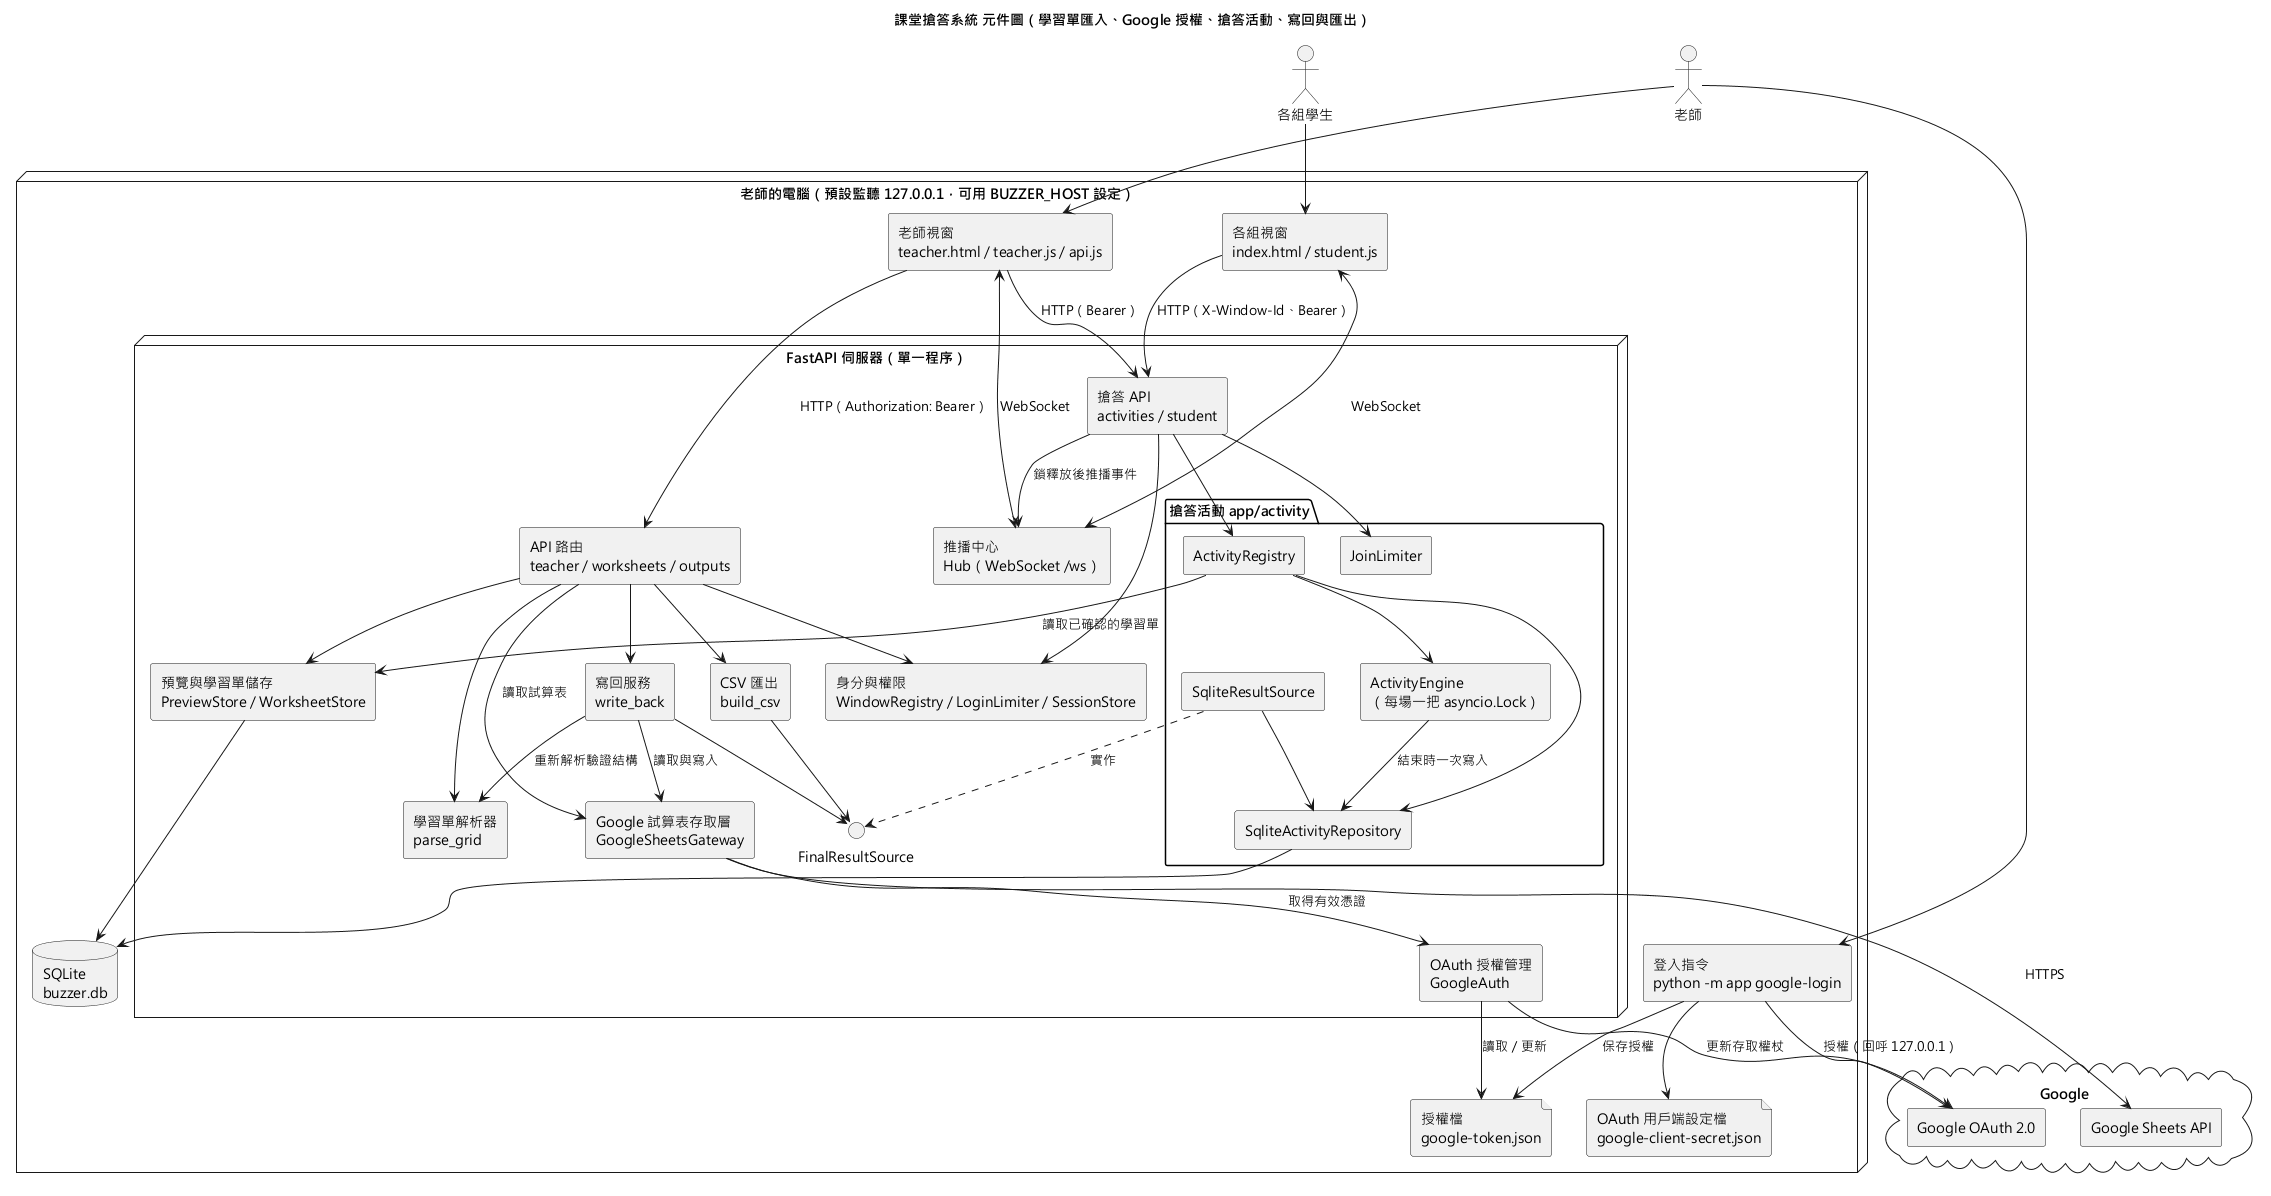

The diagram above was rendered by PlantUML. Its source (embedded in the PNG):
@startuml component
title 課堂搶答系統 元件圖（學習單匯入、Google 授權、搶答活動、寫回與匯出）
skinparam componentStyle rectangle
skinparam defaultFontName "Microsoft JhengHei"

actor "老師" as Teacher

node "老師的電腦（預設監聽 127.0.0.1，可用 BUZZER_HOST 設定）" {
  component "老師視窗\nteacher.html / teacher.js / api.js" as Browser
  component "各組視窗\nindex.html / student.js" as StudentBrowser
  component "登入指令\npython -m app google-login" as LoginCli

  node "FastAPI 伺服器（單一程序）" {
    component "API 路由\nteacher / worksheets / outputs" as Api
    component "搶答 API\nactivities / student" as ActivityApi
    component "推播中心\nHub（WebSocket /ws）" as Hub
    package "搶答活動 app/activity" {
      component "ActivityRegistry" as Registry
      component "ActivityEngine\n（每場一把 asyncio.Lock）" as Engine
      component "JoinLimiter" as JoinLimiter
      component "SqliteActivityRepository" as ActivityRepo
      component "SqliteResultSource" as ResultSource
    }
    component "身分與權限\nWindowRegistry / LoginLimiter / SessionStore" as Security
    component "學習單解析器\nparse_grid" as Parser
    component "預覽與學習單儲存\nPreviewStore / WorksheetStore" as Store
    component "寫回服務\nwrite_back" as Writeback
    component "CSV 匯出\nbuild_csv" as Csv
    interface "FinalResultSource" as ResultsPort
    component "Google 試算表存取層\nGoogleSheetsGateway" as Gateway
    component "OAuth 授權管理\nGoogleAuth" as Auth
  }

  database "SQLite\nbuzzer.db" as DB
  file "授權檔\ngoogle-token.json" as Token
  file "OAuth 用戶端設定檔\ngoogle-client-secret.json" as ClientSecret
}

cloud "Google" {
  component "Google Sheets API" as SheetsApi
  component "Google OAuth 2.0" as OAuth
}

actor "各組學生" as Student

Teacher --> Browser
Teacher --> LoginCli
Browser --> Api : HTTP（Authorization: Bearer）
Api --> Security
Api --> Parser
Api --> Store
Api --> Writeback
Api --> Csv
Api --> Gateway : 讀取試算表
Store --> DB
Writeback --> Parser : 重新解析驗證結構
Writeback --> Gateway : 讀取與寫入
Writeback --> ResultsPort
Csv --> ResultsPort
Student --> StudentBrowser
StudentBrowser --> ActivityApi : HTTP（X-Window-Id、Bearer）
StudentBrowser <--> Hub : WebSocket
Browser --> ActivityApi : HTTP（Bearer）
Browser <--> Hub : WebSocket
ActivityApi --> Security
ActivityApi --> JoinLimiter
ActivityApi --> Registry
ActivityApi --> Hub : 鎖釋放後推播事件
Registry --> Engine
Registry --> Store : 讀取已確認的學習單
Engine --> ActivityRepo : 結束時一次寫入
Registry --> ActivityRepo
ActivityRepo --> DB
ResultSource --> ActivityRepo
ResultSource ..> ResultsPort : 實作
Gateway --> Auth : 取得有效憑證
Gateway --> SheetsApi : HTTPS
Auth --> Token : 讀取／更新
Auth --> OAuth : 更新存取權杖
LoginCli --> ClientSecret
LoginCli --> OAuth : 授權（回呼 127.0.0.1）
LoginCli --> Token : 保存授權
@enduml